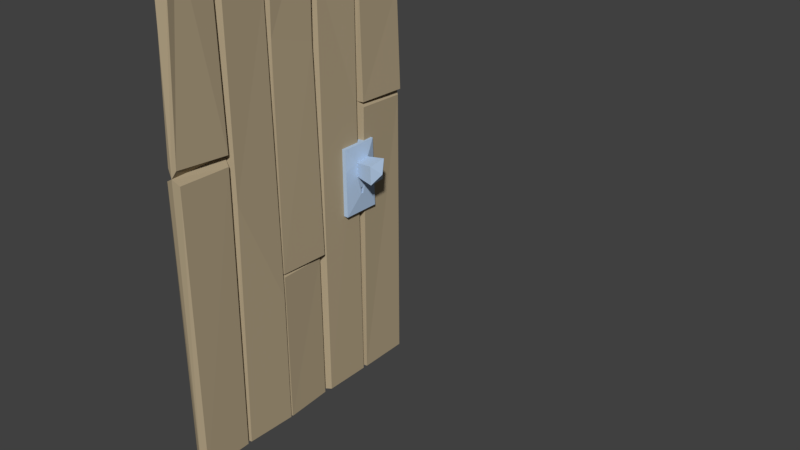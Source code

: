 # Source: Level05_Door.blend  (saved by Blender 2.79.0; exported with 4.5.12 LTS)
import bpy
from mathutils import Matrix  # noqa: F401  (used for matrix-valued properties, if any)

bpy.ops.wm.read_factory_settings(use_empty=True)
scene = bpy.context.scene
scene.name = 'Scene'

# ---- collections
col_collection_1 = bpy.data.collections.new('Collection 1'); scene.collection.children.link(col_collection_1)

# ---- materials (node trees are filled in below, after node groups)
mat_material_036 = bpy.data.materials.new('Material.036')
mat_material_036.alpha_threshold = 0.0
mat_material_036.use_transparent_shadow = False
mat_material_036.diffuse_color = (0.4385, 0.3549, 0.2289, 1.0)
mat_material_036.roughness = 0.5
mat_material_036.line_color = (0.0, 0.0, 0.0, 1.0)
mat_material_039 = bpy.data.materials.new('Material.039')
mat_material_039.alpha_threshold = 0.0
mat_material_039.use_transparent_shadow = False
mat_material_039.diffuse_color = (0.4554, 0.5981, 0.8, 1.0)
mat_material_039.roughness = 0.5

# ---- material node trees

# ---- world
world_world = bpy.data.worlds.new('World'); scene.world = world_world
world_world.color = (0.05088, 0.05088, 0.05088)
world_world.use_sun_shadow = False
world_world.sun_shadow_jitter_overblur = 0.0
world_world.cycles.sampling_method = 'MANUAL'

# ---- meshes
me_cube_109 = bpy.data.meshes.new('Cube.109')
me_cube_109.from_pydata([(-1.022, 0.7708, 0.01086), (-0.7018, 0.7566, -0.02937), (-1.754, -0.283, -0.002795), (-1.417, -0.3067, -0.02937), (-0.004128, -0.2923, -0.0337), (-0.3411, -0.2829, -0.02504), (-1.039, 0.7404, -0.0337), (-0.7022, 0.7317, -0.02504), (-0.7164, -1.035, 0.008842), (-1.011, -0.938, -0.009928), (-1.754, -0.3355, -0.0337), (-1.417, -0.3449, -0.02504), (-1.401, -1.292, -0.01396), (-1.739, -1.131, -0.009927), (-1.072, -1.459, 0.008843), (-1.367, -0.3174, -0.009928), (-0.003716, -0.3924, -0.002798), (-0.3415, -0.3687, -0.02937), (-0.05072, -1.761, -0.02937), (-0.3804, 0.02154, -0.02937), (-0.6843, 0.9185, -0.04265), (-0.6791, -1.365, 0.008842), (-0.3843, -1.462, -0.009929), (-0.3758, -1.891, -0.01719), (-0.6841, -1.891, -0.003093), (-1.067, -1.891, -0.003291), (-1.319, -1.891, -0.03105), (-1.014, -1.891, -0.02242), (-0.7127, -1.891, -0.02729), (-1.351, -1.883, -0.02407), (-1.404, -1.879, -0.01718), (-1.744, -1.891, -0.01689), (-1.509, -1.891, -0.01867), (-0.3288, -1.891, 0.003771), (-0.01411, 2.006, -0.02523), (-0.7052, 2.001, -0.03412), (-1.071, 1.999, -0.01894), (-0.6908, 2.001, -0.03352), (-1.754, 1.994, -0.0224), (-0.3361, 2.004, -0.01321), (-1.413, 1.997, -0.02573), (-0.3641, 2.004, -0.01172), (-1.382, 1.997, -0.02276), (-1.019, 1.999, -0.004663), (-0.04597, -1.889, -0.0244), (-0.1238, -1.889, -0.02742), (-1.048, 0.7321, 0.04978), (-1.022, 0.7708, 0.0887), (-0.6931, 0.725, 0.04978), (-0.7018, 0.7566, 0.1289), (-1.77, -0.3412, 0.04978), (-1.754, -0.283, 0.1024), (-1.406, -0.3464, 0.04978), (-1.417, -0.3067, 0.1289), (0.006094, -0.3286, 0.04978), (-0.004128, -0.2923, 0.1333), (-0.3541, -0.3448, 0.04978), (-0.3411, -0.2829, 0.1246), (-1.039, 0.7404, 0.1333), (-0.7022, 0.7317, 0.1246), (-1.04, -0.9274, 0.04978), (-0.7164, -1.035, 0.09072), (-1.011, -0.938, 0.1095), (-0.6978, -1.335, 0.04978), (-1.764, -1.297, 0.04978), (-1.754, -0.3355, 0.1333), (-1.417, -0.3449, 0.1246), (-1.401, -1.292, 0.1135), (-1.739, -1.131, 0.1095), (-1.388, -1.152, 0.04978), (-1.072, -1.459, 0.09072), (-1.367, -0.3174, 0.1095), (-0.003716, -0.3924, 0.1024), (-0.3415, -0.3687, 0.1289), (-0.05072, -1.761, 0.1289), (-0.003715, -1.498, 0.04978), (-0.3524, -1.766, 0.04978), (-0.3804, 0.02154, 0.1289), (-0.6843, 0.9185, 0.1422), (-0.6791, -1.365, 0.09072), (-0.3843, -1.462, 0.1095), (-1.057, -1.674, 0.04978), (-0.3758, -1.891, 0.1167), (-0.6841, -1.891, 0.1027), (-1.067, -1.891, 0.1029), (-0.6979, -1.891, 0.04978), (-0.3458, -1.891, 0.04978), (-1.297, -1.891, 0.1411), (-1.014, -1.891, 0.122), (-0.7127, -1.891, 0.1269), (-1.351, -1.891, 0.1236), (-1.411, -1.891, 0.1167), (-1.395, -1.879, 0.03834), (-1.744, -1.891, 0.1164), (-1.509, -1.891, 0.123), (-0.3288, -1.891, 0.09579), (-1.053, -1.891, 0.04978), (-1.764, -1.891, 0.04978), (-1.042, 1.999, 0.04978), (0.006094, 2.006, 0.04978), (-0.01411, 2.006, 0.1248), (-0.7052, 2.001, 0.1337), (-1.071, 1.999, 0.1185), (-1.406, 1.997, 0.04978), (-0.6908, 2.001, 0.1331), (-1.767, 1.994, 0.04978), (-1.754, 1.994, 0.122), (-0.3361, 2.004, 0.1128), (-1.413, 1.997, 0.1253), (-0.3641, 2.004, 0.1113), (-0.698, 2.001, 0.04978), (-0.3512, 2.004, 0.04978), (-1.382, 1.997, 0.1223), (-1.019, 1.999, 0.1042), (-0.04597, -1.889, 0.124), (-0.1238, -1.889, 0.1106), (0.0005107, -1.854, 0.04978), (-1.483, 0.5145, -0.07962), (-1.235, 0.5154, -0.07095), (-1.235, -0.03929, -0.05988), (-1.483, -0.04178, -0.05585), (-1.343, 0.3323, -0.08963), (-1.375, 0.3323, -0.09072), (-1.375, 0.2821, -0.08773), (-1.343, 0.2824, -0.08824), (-1.343, 0.3323, -0.01346), (-1.375, 0.3323, -0.01455), (-1.375, 0.2821, -0.01156), (-1.343, 0.2824, -0.01207), (-1.313, 0.08624, -0.09625), (-1.235, 0.1421, -0.0635), (-1.41, 0.07539, -0.09374), (-1.483, 0.1389, -0.06357), (-1.318, 0.2056, -0.09281), (-1.402, 0.2002, -0.09065), (-1.306, 0.229, -0.2851), (-1.299, 0.07251, -0.2896), (-1.426, 0.05829, -0.2864), (-1.416, 0.2219, -0.2823), (-1.364, 0.15, -0.354), (-1.483, 0.5145, 0.1711), (-1.235, 0.5154, 0.1624), (-1.235, -0.03929, 0.1513), (-1.483, -0.04178, 0.1473), (-1.35, 0.3593, 0.1811), (-1.368, 0.3593, 0.1822), (-1.368, 0.3091, 0.1792), (-1.35, 0.3093, 0.1797), (-1.35, 0.3593, 0.1049), (-1.368, 0.3593, 0.106), (-1.368, 0.3091, 0.103), (-1.35, 0.3093, 0.1035), (-1.313, 0.08624, 0.1877), (-1.235, 0.1421, 0.155), (-1.41, 0.07539, 0.1852), (-1.483, 0.1389, 0.155), (-1.318, 0.2056, 0.1843), (-1.402, 0.2002, 0.1821), (-1.306, 0.229, 0.3766), (-1.299, 0.07251, 0.3811), (-1.426, 0.05829, 0.3778), (-1.416, 0.2219, 0.3738), (-1.364, 0.15, 0.4455)], [], [(0, 1, 48, 46), (2, 3, 52, 50), (5, 4, 54, 56), (12, 11, 52), (8, 28, 27, 9), (29, 92, 69), (7, 8, 9, 6), (12, 30, 32), (13, 31, 97, 64), (12, 32, 31, 13), (11, 12, 13, 10), (14, 25, 26), (11, 10, 50, 52), (92, 30, 32, 91), (52, 12, 69), (7, 6, 46, 48), (33, 17, 16, 18, 45), (20, 21, 63, 48), (26, 90, 92, 29), (45, 18, 44), (25, 14, 81, 96), (21, 24, 85, 63), (16, 17, 56, 54), (21, 20, 19, 22), (14, 46, 81), (17, 33, 86, 76, 56), (24, 21, 22, 23), (28, 85, 89, 27), (71, 52, 69, 90), (28, 8, 63, 85), (22, 19, 56, 76), (10, 13, 64, 50), (30, 92, 69, 12), (44, 18, 75, 116), (6, 9, 60, 46), (18, 16, 54, 75), (8, 7, 48, 63), (39, 5, 56, 111), (36, 14, 15, 42), (42, 15, 52, 103), (35, 1, 0, 43), (1, 35, 110, 48), (40, 3, 2, 38), (20, 37, 41, 19), (5, 39, 34, 4), (43, 0, 46, 98), (38, 2, 50, 105), (19, 41, 111, 56), (14, 36, 98, 46), (37, 20, 48, 110), (4, 34, 99, 54), (47, 46, 48, 49), (51, 50, 52, 53), (57, 56, 54, 55), (67, 52, 66), (61, 62, 88, 89), (90, 69, 92), (59, 58, 62, 61), (67, 94, 91), (68, 64, 97, 93), (67, 68, 93, 94), (66, 65, 68, 67), (70, 87, 84), (66, 52, 50, 65), (32, 91, 94, 93), (52, 69, 67), (59, 48, 46, 58), (95, 115, 74, 72, 73), (78, 48, 63, 79), (15, 29, 69, 52), (115, 114, 74), (84, 96, 81, 70), (79, 63, 85, 83), (72, 54, 56, 73), (79, 80, 77, 78), (70, 81, 46), (73, 56, 76, 86, 95), (83, 82, 80, 79), (81, 46, 60), (24, 82, 83, 85), (70, 71, 90, 87), (23, 86, 82, 24), (89, 85, 63, 61), (80, 76, 56, 77), (65, 50, 64, 68), (91, 67, 69, 92), (114, 116, 75, 74), (58, 46, 60, 62), (74, 75, 54, 72), (61, 63, 48, 59), (14, 26, 29, 15), (107, 111, 56, 57), (102, 112, 71, 70), (112, 103, 52, 71), (101, 113, 47, 49), (49, 48, 110, 101), (108, 106, 51, 53), (78, 77, 109, 104), (57, 55, 100, 107), (113, 98, 46, 47), (106, 105, 50, 51), (77, 56, 111, 109), (70, 46, 98, 102), (104, 110, 48, 78), (55, 54, 99, 100), (44, 114, 115, 45), (116, 114, 44), (45, 115, 95, 33), (33, 95, 86), (23, 22, 76, 86), (82, 86, 76, 80), (25, 96, 84, 26), (9, 27, 96, 60), (62, 60, 96, 88), (96, 81, 60), (27, 89, 88, 96), (26, 84, 87, 90), (32, 93, 97, 31), (52, 103, 108, 53), (52, 3, 40, 103), (125, 128, 127, 126), (121, 124, 128, 125), (119, 120, 131, 129), (120, 132, 131), (130, 119, 129), (117, 118, 121, 122), (122, 121, 125, 126), (124, 123, 127, 128), (123, 122, 126, 127), (129, 131, 137, 136), (131, 132, 134), (130, 129, 133), (118, 130, 133, 124, 121), (133, 134, 123, 124), (132, 117, 122, 123, 134), (133, 129, 136, 135), (134, 133, 135, 138), (131, 134, 138, 137), (138, 135, 139), (136, 137, 139), (137, 138, 139), (135, 136, 139), (148, 151, 150, 149), (144, 148, 151, 147), (142, 152, 154, 143), (143, 154, 155), (153, 152, 142), (140, 145, 144, 141), (145, 149, 148, 144), (147, 151, 150, 146), (146, 150, 149, 145), (152, 159, 160, 154), (154, 157, 155), (153, 156, 152), (141, 144, 147, 156, 153), (156, 147, 146, 157), (155, 157, 146, 145, 140), (156, 158, 159, 152), (157, 161, 158, 156), (154, 160, 161, 157), (161, 162, 158), (159, 162, 160), (160, 162, 161), (158, 162, 159), (120, 119, 142, 143), (130, 153, 142, 119), (117, 140, 141, 118), (132, 155, 140, 117), (120, 143, 155, 132), (118, 141, 153, 130)])
me_cube_109.polygons.foreach_set('material_index', [0, 0, 0, 0, 0, 0, 0, 0, 0, 0, 0, 0, 0, 0, 0, 0, 0, 0, 0, 0, 0, 0, 0, 0, 0, 0, 0, 0, 0, 0, 0, 0, 0, 0, 0, 0, 0, 0, 0, 0, 0, 0, 0, 0, 0, 0, 0, 0, 0, 0, 0, 0, 0, 0, 0, 0, 0, 0, 0, 0, 0, 0, 0, 0, 0, 0, 0, 0, 0, 0, 0, 0, 0, 0, 0, 0, 0, 0, 0, 0, 0, 0, 0, 0, 0, 0, 0, 0, 0, 0, 0, 0, 0, 0, 0, 0, 0, 0, 0, 0, 0, 0, 0, 0, 0, 0, 0, 0, 0, 0, 0, 0, 0, 0, 0, 0, 0, 0, 0, 0, 1, 1, 1, 1, 1, 1, 1, 1, 1, 1, 1, 1, 1, 1, 1, 1, 1, 1, 1, 1, 1, 1, 1, 1, 1, 1, 1, 1, 1, 1, 1, 1, 1, 1, 1, 1, 1, 1, 1, 1, 1, 1, 1, 1, 1, 1, 1, 1, 1, 1])
_uv = me_cube_109.uv_layers.new(name='UVMap')
_uv.uv.foreach_set('vector', [0.005492, 0.7983, 0.06743, 0.7925, 0.06901, 0.809, 0.0004619, 0.809, 0.07312, 0.8025, 0.1386, 0.8006, 0.1405, 0.8177, 0.07032, 0.8177, 0.2258, 0.6515, 0.2237, 0.7165, 0.206, 0.7176, 0.2072, 0.6481, 0.3227, 0.894, 0.5053, 0.9, 0.5053, 0.8855, 0.1665, 0.447, 0.0004619, 0.4403, 0.002596, 0.3835, 0.1861, 0.3894, 0.002884, 0.2899, 0.00375, 0.2746, 0.1478, 0.2758, 0.509, 0.4437, 0.1665, 0.447, 0.1861, 0.3894, 0.5097, 0.3794, 0.3227, 0.894, 0.2094, 0.8928, 0.2068, 0.9129, 0.8059, 0.8411, 0.6589, 0.842, 0.6589, 0.8285, 0.7739, 0.8285, 0.3227, 0.894, 0.2068, 0.9129, 0.206, 0.9583, 0.3527, 0.9597, 0.5053, 0.9, 0.3227, 0.894, 0.3527, 0.9597, 0.5061, 0.9651, 0.08597, 0.3463, 0.0004619, 0.3462, 0.0009166, 0.2962, 0.822, 0.0149, 0.757, 0.0166, 0.7539, 0.0004619, 0.8241, 0.000462, 0.1417, 0.7566, 0.14, 0.7459, 0.1197, 0.7456, 0.1384, 0.7719, 0.5053, 0.8855, 0.3227, 0.894, 0.3498, 0.8819, 0.8207, 0.04912, 0.7557, 0.05082, 0.7539, 0.03464, 0.8225, 0.03464, 0.5108, 0.3784, 0.8045, 0.3789, 0.7992, 0.4441, 0.5352, 0.4327, 0.5106, 0.4184, 0.547, 0.01857, 0.1053, 0.01688, 0.1112, 0.0081, 0.51, 0.001297, 0.6848, 0.5547, 0.6739, 0.5831, 0.6679, 0.5654, 0.6784, 0.5549, 0.5106, 0.4184, 0.5352, 0.4327, 0.5106, 0.4334, 0.0004619, 0.3462, 0.08597, 0.3463, 0.04365, 0.3559, 0.0007099, 0.357, 0.1053, 0.01688, 0.001499, 0.01571, 0.001816, 0.00505, 0.1112, 0.0081, 0.7992, 0.4441, 0.8045, 0.3789, 0.8206, 0.3786, 0.8148, 0.4479, 0.1053, 0.01688, 0.547, 0.01857, 0.3773, 0.07532, 0.0855, 0.0762, 0.08597, 0.3463, 0.5186, 0.346, 0.04365, 0.3559, 0.8045, 0.3789, 0.5108, 0.3784, 0.5106, 0.3689, 0.5347, 0.368, 0.8089, 0.3633, 0.001499, 0.01571, 0.1053, 0.01688, 0.0855, 0.0762, 0.0004941, 0.07537, 0.7337, 0.5891, 0.7364, 0.604, 0.7333, 0.6188, 0.6757, 0.5891, 0.3057, 0.254, 0.3001, 0.2677, 0.1446, 0.2668, 0.001889, 0.2514, 0.0004619, 0.4403, 0.1665, 0.447, 0.1078, 0.4555, 0.0004619, 0.4555, 0.0855, 0.0762, 0.3773, 0.07532, 0.3068, 0.09103, 0.02503, 0.08929, 0.9591, 0.8449, 0.8059, 0.8411, 0.7739, 0.8285, 0.958, 0.8285, 0.2094, 0.8928, 0.2096, 0.8819, 0.3498, 0.8819, 0.3227, 0.894, 0.6589, 0.8469, 0.6828, 0.8458, 0.7332, 0.8634, 0.6653, 0.8634, 0.5097, 0.3794, 0.1861, 0.3894, 0.1882, 0.3766, 0.5074, 0.3633, 0.6828, 0.8458, 0.9478, 0.8531, 0.9601, 0.8634, 0.7332, 0.8634, 0.1665, 0.447, 0.509, 0.4437, 0.5076, 0.4581, 0.1078, 0.4555, 0.6669, 0.6545, 0.2258, 0.6515, 0.214, 0.6367, 0.667, 0.642, 0.7527, 0.348, 0.08597, 0.3463, 0.3129, 0.2908, 0.7525, 0.2891, 0.7525, 0.2891, 0.3129, 0.2908, 0.3074, 0.277, 0.7523, 0.2746, 0.9141, 0.7014, 0.674, 0.7023, 0.6767, 0.6401, 0.9136, 0.6405, 0.674, 0.7023, 0.9141, 0.7014, 0.9141, 0.7176, 0.6679, 0.7176, 0.6579, 0.8664, 0.2137, 0.8656, 0.2183, 0.8002, 0.6575, 0.8005, 0.547, 0.01857, 0.7523, 0.01646, 0.753, 0.07982, 0.3773, 0.07532, 0.2258, 0.6515, 0.6669, 0.6545, 0.667, 0.7166, 0.2237, 0.7165, 0.9136, 0.6405, 0.6767, 0.6401, 0.6691, 0.6311, 0.9135, 0.6292, 0.9575, 0.9995, 0.5183, 0.996, 0.507, 0.9854, 0.9575, 0.9854, 0.3773, 0.07532, 0.753, 0.07982, 0.753, 0.09178, 0.3068, 0.09103, 0.08597, 0.3463, 0.7527, 0.348, 0.7526, 0.3624, 0.5083, 0.3595, 0.7523, 0.01646, 0.547, 0.01857, 0.51, 0.001297, 0.7523, 0.0004619, 0.0628, 0.966, 0.5061, 0.9678, 0.5061, 0.9828, 0.05578, 0.9822, 0.005492, 0.7858, 0.0004619, 0.7751, 0.06901, 0.7751, 0.06743, 0.7916, 0.7366, 0.5699, 0.7338, 0.5547, 0.804, 0.5547, 0.802, 0.5718, 0.225, 0.6211, 0.2064, 0.6242, 0.206, 0.5547, 0.2237, 0.5561, 0.7743, 0.7851, 0.9566, 0.7984, 0.957, 0.7838, 0.1665, 0.4701, 0.1861, 0.5277, 0.002596, 0.5336, 0.0004619, 0.4768, 0.001889, 0.2514, 0.1446, 0.2668, 0.004251, 0.27, 0.509, 0.4734, 0.5097, 0.5377, 0.1861, 0.5277, 0.1665, 0.4701, 0.7743, 0.7851, 0.6589, 0.764, 0.6589, 0.783, 0.8059, 0.816, 0.7739, 0.8285, 0.6589, 0.8285, 0.6589, 0.8151, 0.7743, 0.7851, 0.8057, 0.7202, 0.6591, 0.7186, 0.6589, 0.764, 0.957, 0.7838, 0.9595, 0.7187, 0.8057, 0.7202, 0.7743, 0.7851, 0.08316, 0.1962, 0.001048, 0.2409, 0.0004619, 0.1978, 0.8216, 0.2289, 0.8237, 0.2434, 0.7535, 0.2434, 0.7566, 0.2272, 0.1197, 0.7456, 0.1384, 0.7719, 0.1195, 0.7729, 0.07408, 0.7713, 0.9566, 0.7984, 0.801, 0.7979, 0.7743, 0.7851, 0.8207, 0.01923, 0.8225, 0.03371, 0.7539, 0.03371, 0.7557, 0.01753, 0.5112, 0.5244, 0.5129, 0.4848, 0.5382, 0.4713, 0.8025, 0.4726, 0.8047, 0.538, 0.5468, 0.1656, 0.5098, 0.1828, 0.111, 0.1753, 0.1052, 0.1665, 0.3129, 0.2908, 0.002884, 0.2899, 0.1478, 0.2758, 0.3074, 0.277, 0.5129, 0.4848, 0.5137, 0.4696, 0.5382, 0.4713, 0.0004619, 0.1978, 0.0005142, 0.1875, 0.04165, 0.1879, 0.08316, 0.1962, 0.1052, 0.1665, 0.111, 0.1753, 0.001673, 0.1782, 0.001375, 0.1675, 0.8025, 0.4726, 0.8182, 0.4696, 0.8208, 0.5391, 0.8047, 0.538, 0.1052, 0.1665, 0.08548, 0.1072, 0.3773, 0.1085, 0.5468, 0.1656, 0.08316, 0.1962, 0.04165, 0.1879, 0.5089, 0.1861, 0.8047, 0.538, 0.8082, 0.5538, 0.5347, 0.5358, 0.5106, 0.5338, 0.5112, 0.5244, 0.001375, 0.1675, 0.00047, 0.1079, 0.08548, 0.1072, 0.1052, 0.1665, 0.5598, 0.4547, 0.8401, 0.4547, 0.7289, 0.4581, 0.07344, 0.7739, 0.1318, 0.7997, 0.07251, 0.7942, 0.07032, 0.7839, 0.08316, 0.1962, 0.3057, 0.254, 0.001889, 0.2514, 0.001048, 0.2409, 0.133, 0.7739, 0.1382, 0.787, 0.1318, 0.7997, 0.07344, 0.7739, 0.0004619, 0.4768, 0.0004619, 0.4616, 0.1078, 0.4616, 0.1665, 0.4701, 0.08548, 0.1072, 0.02503, 0.09398, 0.3068, 0.09271, 0.3773, 0.1085, 0.9591, 0.8122, 0.958, 0.8285, 0.7739, 0.8285, 0.8059, 0.816, 0.6589, 0.783, 0.7743, 0.7851, 0.801, 0.7979, 0.661, 0.7984, 0.6589, 0.8799, 0.6653, 0.8634, 0.7332, 0.8634, 0.6828, 0.881, 0.5097, 0.5377, 0.5074, 0.5538, 0.1882, 0.5405, 0.1861, 0.5277, 0.6828, 0.881, 0.7332, 0.8634, 0.9601, 0.8634, 0.9478, 0.8737, 0.1665, 0.4701, 0.1078, 0.4616, 0.5076, 0.459, 0.509, 0.4734, 0.08597, 0.3463, 0.0009166, 0.2962, 0.002884, 0.2899, 0.3129, 0.2908, 0.6661, 0.6233, 0.6661, 0.6357, 0.2131, 0.6357, 0.225, 0.6211, 0.7526, 0.1993, 0.7519, 0.259, 0.3057, 0.254, 0.08316, 0.1962, 0.7519, 0.259, 0.7517, 0.2737, 0.3001, 0.2677, 0.3057, 0.254, 0.7532, 0.8982, 0.7528, 0.959, 0.5158, 0.9594, 0.5131, 0.8973, 0.5131, 0.8973, 0.507, 0.8819, 0.7532, 0.8819, 0.7532, 0.8982, 0.6579, 0.7332, 0.6575, 0.799, 0.2183, 0.7993, 0.2137, 0.734, 0.5468, 0.1656, 0.3773, 0.1085, 0.753, 0.1047, 0.7522, 0.168, 0.225, 0.6211, 0.2237, 0.5561, 0.6669, 0.5611, 0.6661, 0.6233, 0.7528, 0.959, 0.7526, 0.9703, 0.5082, 0.9685, 0.5158, 0.9594, 0.9575, 0.9713, 0.9575, 0.9854, 0.507, 0.9854, 0.5183, 0.9748, 0.3773, 0.1085, 0.3068, 0.09271, 0.753, 0.09271, 0.753, 0.1047, 0.08316, 0.1962, 0.5089, 0.1861, 0.7526, 0.1849, 0.7526, 0.1993, 0.7522, 0.168, 0.7521, 0.184, 0.5098, 0.1828, 0.5468, 0.1656, 0.06276, 0.9984, 0.05578, 0.9822, 0.5061, 0.9828, 0.5061, 0.9978, 0.05769, 0.7456, 0.0588, 0.7742, 0.0437, 0.7722, 0.04267, 0.7456, 0.06939, 0.7595, 0.0588, 0.7742, 0.05769, 0.7456, 0.04267, 0.7456, 0.0437, 0.7722, 0.004077, 0.7709, 0.003388, 0.7532, 0.003388, 0.7532, 0.004077, 0.7709, 0.0004619, 0.7622, 0.0004941, 0.07537, 0.0855, 0.0762, 0.02503, 0.08929, 0.0004619, 0.08977, 0.00047, 0.1079, 0.0004619, 0.09345, 0.02503, 0.09398, 0.08548, 0.1072, 0.7318, 0.5679, 0.7328, 0.5785, 0.7285, 0.5881, 0.6848, 0.5547, 0.1861, 0.3894, 0.002596, 0.3835, 0.003242, 0.3678, 0.1882, 0.3766, 0.1861, 0.5277, 0.1882, 0.5405, 0.003242, 0.5493, 0.002596, 0.5336, 0.5106, 0.4575, 0.5598, 0.4547, 0.7289, 0.4581, 0.6757, 0.5891, 0.7333, 0.6188, 0.6752, 0.6169, 0.6679, 0.6029, 0.6848, 0.5547, 0.7285, 0.5881, 0.6835, 0.5881, 0.6739, 0.5831, 0.1197, 0.7456, 0.07408, 0.7713, 0.07032, 0.7584, 0.07428, 0.7456, 0.206, 0.7186, 0.658, 0.7186, 0.6579, 0.7332, 0.2137, 0.734, 0.206, 0.881, 0.2137, 0.8656, 0.6579, 0.8664, 0.658, 0.881, 0.1736, 0.7516, 0.1733, 0.7613, 0.1673, 0.7612, 0.1676, 0.7515, 0.1883, 0.7516, 0.188, 0.7613, 0.1733, 0.7613, 0.1736, 0.7516, 0.04694, 0.6455, 0.04874, 0.5975, 0.07104, 0.6134, 0.07238, 0.6315, 0.04874, 0.5975, 0.08367, 0.5988, 0.07104, 0.6134, 0.0819, 0.648, 0.04694, 0.6455, 0.07238, 0.6315, 0.1561, 0.6034, 0.1536, 0.6515, 0.1192, 0.6284, 0.1196, 0.6223, 0.1885, 0.7456, 0.1883, 0.7516, 0.1736, 0.7516, 0.1738, 0.7456, 0.188, 0.7613, 0.1879, 0.7673, 0.1732, 0.7673, 0.1733, 0.7613, 0.1879, 0.7673, 0.1885, 0.7769, 0.1738, 0.7769, 0.1732, 0.7673, 0.8031, 0.3078, 0.8044, 0.3266, 0.7673, 0.3318, 0.7656, 0.3072, 0.07104, 0.6134, 0.08367, 0.5988, 0.09453, 0.6158, 0.0819, 0.648, 0.07238, 0.6315, 0.09471, 0.6319, 0.1536, 0.6515, 0.0819, 0.648, 0.09471, 0.6319, 0.1096, 0.6278, 0.1192, 0.6284, 0.09471, 0.6319, 0.09453, 0.6158, 0.1099, 0.6219, 0.1096, 0.6278, 0.08367, 0.5988, 0.1561, 0.6034, 0.1196, 0.6223, 0.1099, 0.6219, 0.09453, 0.6158, 0.8058, 0.2849, 0.8031, 0.3078, 0.7656, 0.3072, 0.7691, 0.2772, 0.8106, 0.2693, 0.8058, 0.2849, 0.7691, 0.2772, 0.7755, 0.2568, 0.8044, 0.3266, 0.8106, 0.3499, 0.7755, 0.3624, 0.7673, 0.3318, 0.7755, 0.2568, 0.7691, 0.2772, 0.7536, 0.2601, 0.7393, 0.6095, 0.7373, 0.5849, 0.759, 0.5975, 0.7373, 0.5849, 0.768, 0.5774, 0.759, 0.5975, 0.768, 0.6188, 0.7393, 0.6095, 0.759, 0.5975, 0.1441, 0.7456, 0.1528, 0.7497, 0.1514, 0.753, 0.1426, 0.7489, 0.1601, 0.7711, 0.1466, 0.7654, 0.1426, 0.7742, 0.1561, 0.7799, 0.04386, 0.6866, 0.06681, 0.7044, 0.06267, 0.7222, 0.03808, 0.7343, 0.03808, 0.7343, 0.06267, 0.7222, 0.07297, 0.7388, 0.07872, 0.6895, 0.06681, 0.7044, 0.04386, 0.6866, 0.1456, 0.7447, 0.1174, 0.7199, 0.1178, 0.7162, 0.1502, 0.6968, 0.1617, 0.7678, 0.1482, 0.7621, 0.1466, 0.7654, 0.1601, 0.7711, 0.1664, 0.7554, 0.1528, 0.7497, 0.1514, 0.753, 0.1649, 0.7587, 0.1649, 0.7587, 0.1514, 0.753, 0.1482, 0.7621, 0.1617, 0.7678, 0.7615, 0.133, 0.799, 0.1336, 0.7972, 0.109, 0.7601, 0.1143, 0.06267, 0.7222, 0.08638, 0.7234, 0.07297, 0.7388, 0.07872, 0.6895, 0.08899, 0.7074, 0.06681, 0.7044, 0.1502, 0.6968, 0.1178, 0.7162, 0.1081, 0.7153, 0.08899, 0.7074, 0.07872, 0.6895, 0.08899, 0.7074, 0.1081, 0.7153, 0.1078, 0.7189, 0.08638, 0.7234, 0.07297, 0.7388, 0.08638, 0.7234, 0.1078, 0.7189, 0.1174, 0.7199, 0.1456, 0.7447, 0.7588, 0.1559, 0.7954, 0.1636, 0.799, 0.1336, 0.7615, 0.133, 0.7539, 0.1715, 0.7891, 0.184, 0.7954, 0.1636, 0.7588, 0.1559, 0.7601, 0.1143, 0.7972, 0.109, 0.7891, 0.07842, 0.7539, 0.09095, 0.7891, 0.184, 0.8109, 0.1808, 0.7954, 0.1636, 0.7555, 0.217, 0.7752, 0.2051, 0.7535, 0.1924, 0.7535, 0.1924, 0.7752, 0.2051, 0.7843, 0.1849, 0.7843, 0.2263, 0.7752, 0.2051, 0.7555, 0.217, 0.04874, 0.5975, 0.0004619, 0.5983, 0.0004619, 0.5571, 0.04874, 0.5579, 0.0819, 0.648, 0.07872, 0.6895, 0.04386, 0.6866, 0.04694, 0.6455, 0.1561, 0.6034, 0.157, 0.5547, 0.2051, 0.5573, 0.2043, 0.6026, 0.08367, 0.5988, 0.08399, 0.5565, 0.157, 0.5547, 0.1561, 0.6034, 0.04874, 0.5975, 0.04874, 0.5579, 0.08399, 0.5565, 0.08367, 0.5988, 0.1536, 0.6515, 0.1502, 0.6968, 0.07872, 0.6895, 0.0819, 0.648])
me_cube_109.materials.append(mat_material_036)
me_cube_109.materials.append(mat_material_039)
me_cube_109.use_remesh_preserve_volume = False
me_cube_109.use_remesh_preserve_attributes = False
me_cube_109.use_mirror_vertex_groups = False
me_cube_109.update()
arm_armature_028 = bpy.data.armatures.new('Armature.028')  # bones are not reproduced

# ---- objects
ob_a_door_bone = bpy.data.objects.new('A_Door_BONE', arm_armature_028)
ob_a_door_mesh = bpy.data.objects.new('A_Door_MESH', me_cube_109)

# ---- transforms, parenting, visibility, modifiers, constraints
ob_a_door_bone.location = (141.7, -79.65, 1.198)
ob_a_door_bone.show_in_front = True
ob_a_door_bone.lineart.crease_threshold = 0.0
ob_a_door_mesh.parent = ob_a_door_bone
ob_a_door_mesh.matrix_parent_inverse = Matrix(((0.0, -1.0, 0.0, -79.65), (1.0, 0.0, 0.0, -142.5), (0.0, 0.0, 1.0, -1.198), (0.0, 0.0, 0.0, 1.0)))
ob_a_door_mesh.location = (141.7, -79.62, 1.244)
ob_a_door_mesh.rotation_euler = (4.712, -7.55e-08, 3.142)
ob_a_door_mesh.scale = (0.9881, 0.7923, 0.592)
ob_a_door_mesh.lineart.crease_threshold = 0.0

# ---- collection membership
col_collection_1.objects.link(ob_a_door_bone)
col_collection_1.objects.link(ob_a_door_mesh)

# ---- scene / render settings (as saved in the file)
scene.frame_start = 1; scene.frame_end = 250; scene.frame_set(1)
scene.render.engine = 'BLENDER_EEVEE_NEXT'
scene.render.resolution_percentage = 50
scene.render.dither_intensity = 0.0
scene.cycles.use_denoising = False
scene.cycles.samples = 128
scene.cycles.sampling_pattern = 'TABULATED_SOBOL'
scene.cycles.use_adaptive_sampling = False
scene.cycles.use_light_tree = False
scene.cycles.blur_glossy = 0.0
scene.cycles.sample_clamp_indirect = 0.0
scene.view_settings.view_transform = 'Standard'
bpy.context.view_layer.update()

# ---- added for rendering (the .blend has no active camera and no usable light): camera, sun
cam_auto = bpy.data.cameras.new('AutoCamera')
cam_auto.lens = 50.0
cam_auto.sensor_width = 36.0
cam_auto.clip_end = 1000.0
ob_auto_camera = bpy.data.objects.new('AutoCamera', cam_auto)
scene.collection.objects.link(ob_auto_camera)
ob_auto_camera.location = (145.837, -83.6246, 3.85032)
ob_auto_camera.rotation_euler = (1.09748, -7.21219e-08, 0.694738)
scene.camera = ob_auto_camera
light_auto_sun = bpy.data.lights.new('AutoSun', 'SUN')
light_auto_sun.energy = 3.0
light_auto_sun.angle = 0.0523599
ob_auto_sun = bpy.data.objects.new('AutoSun', light_auto_sun)
scene.collection.objects.link(ob_auto_sun)
ob_auto_sun.rotation_euler = (0.872665, 0.174533, 0.523599)
bpy.context.view_layer.update()
